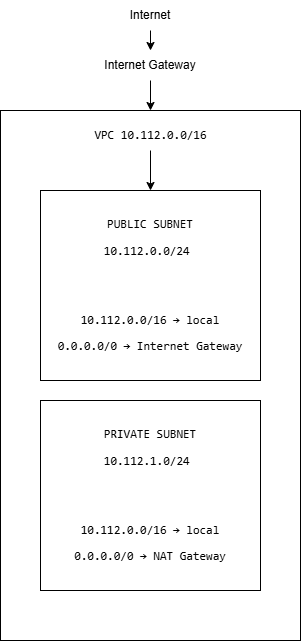

The diagram above was exported from draw.io. Its source (the exported page's mxGraphModel, read from the mxfile embedded in the PNG):
<mxGraphModel dx="1069" dy="662" grid="1" gridSize="10" guides="1" tooltips="1" connect="1" arrows="1" fold="1" page="1" pageScale="1" pageWidth="850" pageHeight="1100" math="0" shadow="0">
  <root>
    <mxCell id="0" />
    <mxCell id="1" parent="0" />
    <mxCell id="LMjgUvr2VL-72cbqmQfY-7" parent="1" style="whiteSpace=wrap;html=1;" value="" vertex="1">
      <mxGeometry height="530" width="300" x="150" y="160" as="geometry" />
    </mxCell>
    <mxCell id="LMjgUvr2VL-72cbqmQfY-1" parent="1" style="text;html=1;whiteSpace=wrap;strokeColor=none;fillColor=none;align=center;verticalAlign=middle;rounded=0;" value="Internet" vertex="1">
      <mxGeometry height="30" width="60" x="270" y="50" as="geometry" />
    </mxCell>
    <mxCell id="LMjgUvr2VL-72cbqmQfY-3" parent="1" style="text;html=1;whiteSpace=wrap;strokeColor=none;fillColor=none;align=center;verticalAlign=middle;rounded=0;" value="Internet Gateway" vertex="1">
      <mxGeometry height="30" width="110" x="245" y="100" as="geometry" />
    </mxCell>
    <mxCell id="LMjgUvr2VL-72cbqmQfY-4" parent="1" style="text;html=1;whiteSpace=wrap;strokeColor=none;fillColor=none;align=center;verticalAlign=middle;rounded=0;" value="&lt;pre dir=&quot;ltr&quot;&gt;&lt;code&gt;VPC 10.112.0.0/16&lt;/code&gt;&lt;/pre&gt;" vertex="1">
      <mxGeometry height="30" width="235" x="182.5" y="170" as="geometry" />
    </mxCell>
    <mxCell id="LMjgUvr2VL-72cbqmQfY-5" parent="1" style="rounded=0;whiteSpace=wrap;html=1;" value="&lt;pre dir=&quot;ltr&quot;&gt;&lt;code&gt;PUBLIC SUBNET&lt;br&gt;&lt;pre dir=&quot;ltr&quot;&gt;&lt;code&gt;10.112.0.0/24 &lt;br&gt;&lt;br&gt;&lt;br&gt;&lt;br&gt;&lt;pre dir=&quot;ltr&quot;&gt;&lt;code&gt;10.112.0.0/16 → local&lt;br&gt;&lt;pre dir=&quot;ltr&quot;&gt;&lt;code&gt;0.0.0.0/0 → Internet Gateway&lt;/code&gt;&lt;/pre&gt;&lt;/code&gt;&lt;/pre&gt;&lt;/code&gt;&lt;/pre&gt;&lt;/code&gt;&lt;/pre&gt;" vertex="1">
      <mxGeometry height="190" width="220" x="190" y="240" as="geometry" />
    </mxCell>
    <mxCell id="LMjgUvr2VL-72cbqmQfY-6" parent="1" style="rounded=0;whiteSpace=wrap;html=1;" value="&lt;pre dir=&quot;ltr&quot;&gt;&lt;code&gt;PRIVATE SUBNET&lt;br&gt;&lt;pre dir=&quot;ltr&quot;&gt;&lt;code&gt;10.112.1.0/24 &lt;br&gt;&lt;br&gt;&lt;br&gt;&lt;br&gt;&lt;pre dir=&quot;ltr&quot;&gt;&lt;code&gt;&lt;pre dir=&quot;ltr&quot;&gt;&lt;code&gt;10.112.0.0/16 → local&lt;/code&gt;&lt;/pre&gt;&lt;pre dir=&quot;ltr&quot;&gt;&lt;code&gt;0.0.0.0/0 → NAT Gateway&lt;/code&gt;&lt;/pre&gt;&lt;/code&gt;&lt;/pre&gt;&lt;/code&gt;&lt;/pre&gt;&lt;/code&gt;&lt;/pre&gt;" vertex="1">
      <mxGeometry height="190" width="220" x="190" y="450" as="geometry" />
    </mxCell>
    <mxCell id="LMjgUvr2VL-72cbqmQfY-8" edge="1" parent="1" source="LMjgUvr2VL-72cbqmQfY-3" style="endArrow=classic;html=1;rounded=0;exitX=0.5;exitY=1;exitDx=0;exitDy=0;entryX=0.5;entryY=0;entryDx=0;entryDy=0;" target="LMjgUvr2VL-72cbqmQfY-7" value="">
      <mxGeometry height="50" relative="1" width="50" as="geometry">
        <mxPoint x="380" y="160" as="sourcePoint" />
        <mxPoint x="430" y="110" as="targetPoint" />
      </mxGeometry>
    </mxCell>
    <mxCell id="LMjgUvr2VL-72cbqmQfY-10" edge="1" parent="1" source="LMjgUvr2VL-72cbqmQfY-1" style="endArrow=classic;html=1;rounded=0;exitX=0.5;exitY=1;exitDx=0;exitDy=0;" target="LMjgUvr2VL-72cbqmQfY-3" value="">
      <mxGeometry height="50" relative="1" width="50" as="geometry">
        <mxPoint x="380" y="160" as="sourcePoint" />
        <mxPoint x="430" y="110" as="targetPoint" />
      </mxGeometry>
    </mxCell>
    <mxCell id="LMjgUvr2VL-72cbqmQfY-12" edge="1" parent="1" source="LMjgUvr2VL-72cbqmQfY-4" style="endArrow=classic;html=1;rounded=0;exitX=0.5;exitY=1;exitDx=0;exitDy=0;entryX=0.5;entryY=0;entryDx=0;entryDy=0;" target="LMjgUvr2VL-72cbqmQfY-5" value="">
      <mxGeometry height="50" relative="1" width="50" as="geometry">
        <mxPoint x="420" y="470" as="sourcePoint" />
        <mxPoint x="470" y="420" as="targetPoint" />
      </mxGeometry>
    </mxCell>
  </root>
</mxGraphModel>